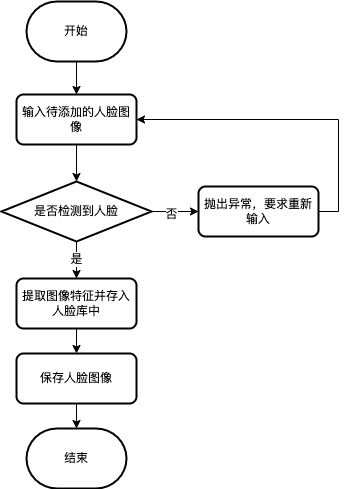

The diagram above was exported from draw.io. Its source (the exported page's mxGraphModel, read from the mxfile embedded in the PNG):
<mxGraphModel dx="954" dy="648" grid="0" gridSize="10" guides="1" tooltips="1" connect="1" arrows="1" fold="1" page="1" pageScale="1" pageWidth="827" pageHeight="1169" math="0" shadow="0">
  <root>
    <mxCell id="0" />
    <mxCell id="1" parent="0" />
    <mxCell id="f1RjjU3HytdzH0tRtdgW-1" value="" style="edgeStyle=orthogonalEdgeStyle;rounded=0;orthogonalLoop=1;jettySize=auto;html=1;" edge="1" parent="1" source="f1RjjU3HytdzH0tRtdgW-2" target="f1RjjU3HytdzH0tRtdgW-4">
      <mxGeometry relative="1" as="geometry" />
    </mxCell>
    <mxCell id="f1RjjU3HytdzH0tRtdgW-2" value="开始" style="strokeWidth=2;html=1;shape=mxgraph.flowchart.terminator;whiteSpace=wrap;" vertex="1" parent="1">
      <mxGeometry x="261" y="146" width="100" height="60" as="geometry" />
    </mxCell>
    <mxCell id="f1RjjU3HytdzH0tRtdgW-3" value="" style="edgeStyle=orthogonalEdgeStyle;rounded=0;orthogonalLoop=1;jettySize=auto;html=1;" edge="1" parent="1" source="f1RjjU3HytdzH0tRtdgW-4" target="f1RjjU3HytdzH0tRtdgW-12">
      <mxGeometry relative="1" as="geometry" />
    </mxCell>
    <mxCell id="f1RjjU3HytdzH0tRtdgW-4" value="输入待添加的人脸图像" style="rounded=1;whiteSpace=wrap;html=1;absoluteArcSize=1;arcSize=14;strokeWidth=2;" vertex="1" parent="1">
      <mxGeometry x="251" y="239" width="120" height="50" as="geometry" />
    </mxCell>
    <mxCell id="f1RjjU3HytdzH0tRtdgW-5" value="" style="edgeStyle=orthogonalEdgeStyle;rounded=0;orthogonalLoop=1;jettySize=auto;html=1;" edge="1" parent="1" source="f1RjjU3HytdzH0tRtdgW-6" target="f1RjjU3HytdzH0tRtdgW-15">
      <mxGeometry relative="1" as="geometry" />
    </mxCell>
    <mxCell id="f1RjjU3HytdzH0tRtdgW-6" value="提取图像特征并存入人脸库中" style="rounded=1;whiteSpace=wrap;html=1;absoluteArcSize=1;arcSize=14;strokeWidth=2;" vertex="1" parent="1">
      <mxGeometry x="251" y="423" width="120" height="50" as="geometry" />
    </mxCell>
    <mxCell id="f1RjjU3HytdzH0tRtdgW-7" style="edgeStyle=orthogonalEdgeStyle;rounded=0;orthogonalLoop=1;jettySize=auto;html=1;entryX=1;entryY=0.5;entryDx=0;entryDy=0;" edge="1" parent="1" source="f1RjjU3HytdzH0tRtdgW-8" target="f1RjjU3HytdzH0tRtdgW-4">
      <mxGeometry relative="1" as="geometry">
        <Array as="points">
          <mxPoint x="573" y="356" />
          <mxPoint x="573" y="264" />
        </Array>
      </mxGeometry>
    </mxCell>
    <mxCell id="f1RjjU3HytdzH0tRtdgW-8" value="抛出异常，要求重新输入" style="rounded=1;whiteSpace=wrap;html=1;absoluteArcSize=1;arcSize=14;strokeWidth=2;" vertex="1" parent="1">
      <mxGeometry x="433" y="331" width="120" height="50" as="geometry" />
    </mxCell>
    <mxCell id="f1RjjU3HytdzH0tRtdgW-9" value="是" style="edgeStyle=orthogonalEdgeStyle;rounded=0;orthogonalLoop=1;jettySize=auto;html=1;" edge="1" parent="1" source="f1RjjU3HytdzH0tRtdgW-12" target="f1RjjU3HytdzH0tRtdgW-6">
      <mxGeometry relative="1" as="geometry" />
    </mxCell>
    <mxCell id="f1RjjU3HytdzH0tRtdgW-10" value="" style="edgeStyle=orthogonalEdgeStyle;rounded=0;orthogonalLoop=1;jettySize=auto;html=1;" edge="1" parent="1" source="f1RjjU3HytdzH0tRtdgW-12" target="f1RjjU3HytdzH0tRtdgW-8">
      <mxGeometry relative="1" as="geometry" />
    </mxCell>
    <mxCell id="f1RjjU3HytdzH0tRtdgW-11" value="否" style="edgeLabel;html=1;align=center;verticalAlign=middle;resizable=0;points=[];" vertex="1" connectable="0" parent="f1RjjU3HytdzH0tRtdgW-10">
      <mxGeometry x="-0.191" y="-1" relative="1" as="geometry">
        <mxPoint y="1" as="offset" />
      </mxGeometry>
    </mxCell>
    <mxCell id="f1RjjU3HytdzH0tRtdgW-12" value="是否检测到人脸" style="strokeWidth=2;html=1;shape=mxgraph.flowchart.decision;whiteSpace=wrap;" vertex="1" parent="1">
      <mxGeometry x="236" y="326" width="150" height="60" as="geometry" />
    </mxCell>
    <mxCell id="f1RjjU3HytdzH0tRtdgW-13" value="结束" style="strokeWidth=2;html=1;shape=mxgraph.flowchart.terminator;whiteSpace=wrap;" vertex="1" parent="1">
      <mxGeometry x="261" y="573" width="100" height="60" as="geometry" />
    </mxCell>
    <mxCell id="f1RjjU3HytdzH0tRtdgW-14" value="" style="edgeStyle=orthogonalEdgeStyle;rounded=0;orthogonalLoop=1;jettySize=auto;html=1;" edge="1" parent="1" source="f1RjjU3HytdzH0tRtdgW-15" target="f1RjjU3HytdzH0tRtdgW-13">
      <mxGeometry relative="1" as="geometry" />
    </mxCell>
    <mxCell id="f1RjjU3HytdzH0tRtdgW-15" value="保存人脸图像" style="rounded=1;whiteSpace=wrap;html=1;absoluteArcSize=1;arcSize=14;strokeWidth=2;" vertex="1" parent="1">
      <mxGeometry x="251" y="498" width="120" height="50" as="geometry" />
    </mxCell>
  </root>
</mxGraphModel>